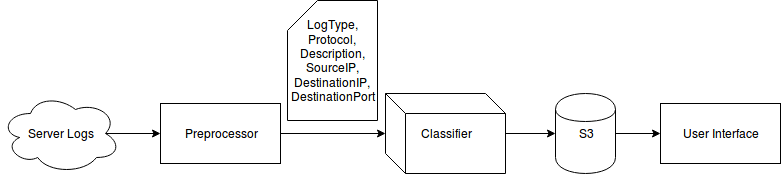

The diagram above was exported from draw.io. Its source (the exported page's mxGraphModel, read from the mxfile embedded in the PNG):
<mxGraphModel dx="720" dy="464" grid="1" gridSize="10" guides="1" tooltips="1" connect="1" arrows="1" fold="1" page="1" pageScale="1" pageWidth="850" pageHeight="1100" background="#ffffff" math="0" shadow="0">
  <root>
    <mxCell id="0" />
    <mxCell id="1" parent="0" />
    <mxCell id="8" style="edgeStyle=orthogonalEdgeStyle;rounded=0;html=1;exitX=1;exitY=0.5;entryX=0;entryY=0.5;jettySize=auto;orthogonalLoop=1;" edge="1" parent="1" source="2" target="5">
      <mxGeometry relative="1" as="geometry" />
    </mxCell>
    <mxCell id="2" value="Preprocessor" style="whiteSpace=wrap;html=1;" vertex="1" parent="1">
      <mxGeometry x="180" y="170" width="120" height="60" as="geometry" />
    </mxCell>
    <mxCell id="7" style="edgeStyle=orthogonalEdgeStyle;rounded=0;html=1;exitX=0.875;exitY=0.5;exitPerimeter=0;entryX=0;entryY=0.5;jettySize=auto;orthogonalLoop=1;" edge="1" parent="1" source="3" target="2">
      <mxGeometry relative="1" as="geometry" />
    </mxCell>
    <mxCell id="3" value="Server Logs" style="ellipse;shape=cloud;whiteSpace=wrap;html=1;" vertex="1" parent="1">
      <mxGeometry x="20" y="160" width="120" height="80" as="geometry" />
    </mxCell>
    <mxCell id="12" style="edgeStyle=orthogonalEdgeStyle;rounded=0;html=1;exitX=1;exitY=0.5;entryX=0;entryY=0.5;jettySize=auto;orthogonalLoop=1;" edge="1" parent="1" source="4" target="11">
      <mxGeometry relative="1" as="geometry" />
    </mxCell>
    <mxCell id="4" value="S3" style="shape=cylinder;whiteSpace=wrap;html=1;" vertex="1" parent="1">
      <mxGeometry x="575" y="160" width="60" height="80" as="geometry" />
    </mxCell>
    <mxCell id="9" style="edgeStyle=orthogonalEdgeStyle;rounded=0;html=1;exitX=1;exitY=0.5;entryX=0;entryY=0.5;jettySize=auto;orthogonalLoop=1;" edge="1" parent="1" source="5" target="4">
      <mxGeometry relative="1" as="geometry" />
    </mxCell>
    <mxCell id="5" value="Classifier" style="shape=cube;whiteSpace=wrap;html=1;" vertex="1" parent="1">
      <mxGeometry x="405" y="160" width="120" height="80" as="geometry" />
    </mxCell>
    <mxCell id="10" value="LogType,&lt;br&gt;Protocol,&lt;br&gt;Description,&lt;br&gt;SourceIP,&lt;br&gt;DestinationIP,&lt;br&gt;DestinationPort" style="shape=card;whiteSpace=wrap;html=1;" vertex="1" parent="1">
      <mxGeometry x="307" y="67" width="90" height="120" as="geometry" />
    </mxCell>
    <mxCell id="11" value="User Interface" style="whiteSpace=wrap;html=1;" vertex="1" parent="1">
      <mxGeometry x="680" y="170" width="120" height="60" as="geometry" />
    </mxCell>
  </root>
</mxGraphModel>